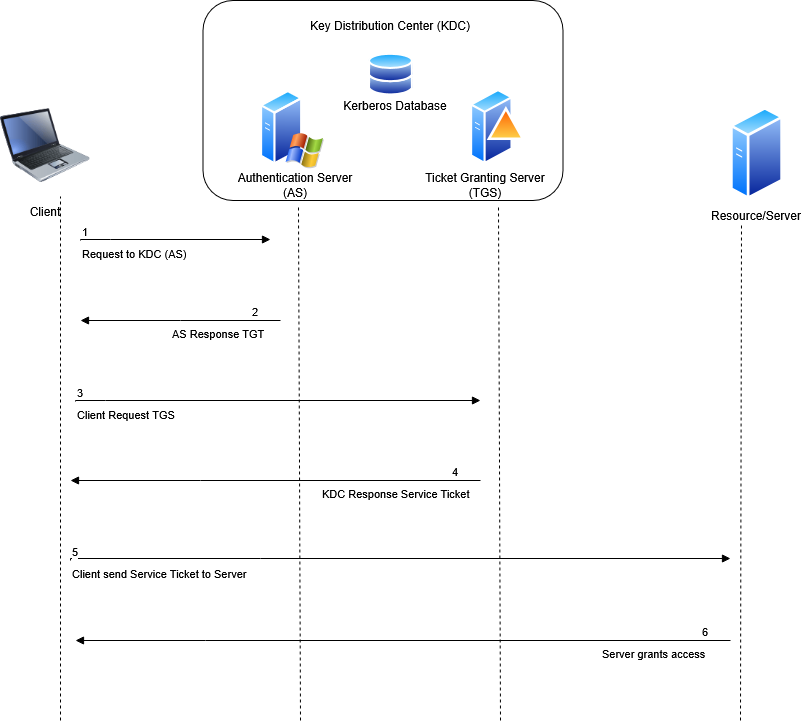

The diagram above was exported from draw.io. Its source (the exported page's mxGraphModel, read from the mxfile embedded in the PNG):
<mxGraphModel dx="1246" dy="667" grid="1" gridSize="10" guides="1" tooltips="1" connect="1" arrows="1" fold="1" page="1" pageScale="1" pageWidth="850" pageHeight="1100" math="0" shadow="0">
  <root>
    <mxCell id="0" />
    <mxCell id="1" parent="0" />
    <mxCell id="ycaw-6mHBzbVUzCmpwL8-12" parent="1" style="rounded=1;whiteSpace=wrap;html=1;" value="" vertex="1">
      <mxGeometry height="200" width="360" x="222.5" y="40" as="geometry" />
    </mxCell>
    <mxCell id="ycaw-6mHBzbVUzCmpwL8-1" parent="1" style="image;aspect=fixed;perimeter=ellipsePerimeter;html=1;align=center;shadow=0;dashed=0;spacingTop=3;image=img/lib/active_directory/databases.svg;" value="" vertex="1">
      <mxGeometry height="44.1" width="45" x="387.5" y="92.33" as="geometry" />
    </mxCell>
    <mxCell id="ycaw-6mHBzbVUzCmpwL8-2" parent="1" style="image;html=1;image=img/lib/clip_art/computers/Laptop_128x128.png" value="" vertex="1">
      <mxGeometry height="110" width="90" x="20" y="130" as="geometry" />
    </mxCell>
    <mxCell id="ycaw-6mHBzbVUzCmpwL8-4" parent="1" style="image;aspect=fixed;perimeter=ellipsePerimeter;html=1;align=center;shadow=0;dashed=0;spacingTop=3;image=img/lib/active_directory/windows_server_2.svg;" value="" vertex="1">
      <mxGeometry height="80" width="64" x="280" y="129" as="geometry" />
    </mxCell>
    <mxCell id="ycaw-6mHBzbVUzCmpwL8-5" parent="1" style="image;aspect=fixed;perimeter=ellipsePerimeter;html=1;align=center;shadow=0;dashed=0;spacingTop=3;image=img/lib/active_directory/generic_server.svg;" value="" vertex="1">
      <mxGeometry height="94.29" width="52.8" x="750" y="145.71" as="geometry" />
    </mxCell>
    <mxCell id="ycaw-6mHBzbVUzCmpwL8-7" parent="1" style="image;aspect=fixed;perimeter=ellipsePerimeter;html=1;align=center;shadow=0;dashed=0;spacingTop=3;image=img/lib/active_directory/domain_controller.svg;" value="" vertex="1">
      <mxGeometry height="78.57" width="55" x="490" y="127.43" as="geometry" />
    </mxCell>
    <mxCell id="ycaw-6mHBzbVUzCmpwL8-11" parent="1" style="text;html=1;whiteSpace=wrap;strokeColor=none;fillColor=none;align=center;verticalAlign=middle;rounded=0;" value="Key Distribution Center (KDC)" vertex="1">
      <mxGeometry height="30" width="220" x="300" y="50" as="geometry" />
    </mxCell>
    <mxCell id="ycaw-6mHBzbVUzCmpwL8-13" parent="1" style="text;html=1;whiteSpace=wrap;strokeColor=none;fillColor=none;align=center;verticalAlign=middle;rounded=0;" value="Kerberos Database" vertex="1">
      <mxGeometry height="30" width="130" x="350" y="130" as="geometry" />
    </mxCell>
    <mxCell id="ycaw-6mHBzbVUzCmpwL8-14" parent="1" style="text;html=1;whiteSpace=wrap;strokeColor=none;fillColor=none;align=center;verticalAlign=middle;rounded=0;" value="Authentication Server (AS)" vertex="1">
      <mxGeometry height="30" width="130" x="250" y="210" as="geometry" />
    </mxCell>
    <mxCell id="ycaw-6mHBzbVUzCmpwL8-15" parent="1" style="text;html=1;whiteSpace=wrap;strokeColor=none;fillColor=none;align=center;verticalAlign=middle;rounded=0;" value="Ticket Granting Server (TGS)" vertex="1">
      <mxGeometry height="30" width="130" x="440" y="210" as="geometry" />
    </mxCell>
    <mxCell id="ycaw-6mHBzbVUzCmpwL8-16" parent="1" style="text;html=1;whiteSpace=wrap;strokeColor=none;fillColor=none;align=center;verticalAlign=middle;rounded=0;" value="Client" vertex="1">
      <mxGeometry height="30" width="60" x="35" y="236" as="geometry" />
    </mxCell>
    <mxCell id="ycaw-6mHBzbVUzCmpwL8-18" parent="1" style="text;html=1;whiteSpace=wrap;strokeColor=none;fillColor=none;align=center;verticalAlign=middle;rounded=0;" value="Resource/Server" vertex="1">
      <mxGeometry height="30" width="100" x="726.4" y="240" as="geometry" />
    </mxCell>
    <mxCell id="ycaw-6mHBzbVUzCmpwL8-19" edge="1" parent="1" style="endArrow=none;dashed=1;html=1;rounded=0;entryX=0.75;entryY=0;entryDx=0;entryDy=0;" target="ycaw-6mHBzbVUzCmpwL8-16" value="">
      <mxGeometry height="50" relative="1" width="50" as="geometry">
        <mxPoint x="80" y="760" as="sourcePoint" />
        <mxPoint x="84.53781512605042" y="240" as="targetPoint" />
      </mxGeometry>
    </mxCell>
    <mxCell id="ycaw-6mHBzbVUzCmpwL8-20" edge="1" parent="1" style="endArrow=none;dashed=1;html=1;rounded=0;entryX=0.75;entryY=0;entryDx=0;entryDy=0;" value="">
      <mxGeometry height="50" relative="1" width="50" as="geometry">
        <mxPoint x="320" y="760" as="sourcePoint" />
        <mxPoint x="318" y="245" as="targetPoint" />
      </mxGeometry>
    </mxCell>
    <mxCell id="ycaw-6mHBzbVUzCmpwL8-21" edge="1" parent="1" style="endArrow=none;dashed=1;html=1;rounded=0;entryX=0.75;entryY=0;entryDx=0;entryDy=0;" value="">
      <mxGeometry height="50" relative="1" width="50" as="geometry">
        <mxPoint x="520" y="760" as="sourcePoint" />
        <mxPoint x="518" y="244" as="targetPoint" />
      </mxGeometry>
    </mxCell>
    <mxCell id="ycaw-6mHBzbVUzCmpwL8-22" edge="1" parent="1" style="endArrow=none;dashed=1;html=1;rounded=0;entryX=0.75;entryY=0;entryDx=0;entryDy=0;" value="">
      <mxGeometry height="50" relative="1" width="50" as="geometry">
        <mxPoint x="760" y="760" as="sourcePoint" />
        <mxPoint x="761" y="264" as="targetPoint" />
      </mxGeometry>
    </mxCell>
    <mxCell id="ycaw-6mHBzbVUzCmpwL8-29" edge="1" parent="1" style="endArrow=block;endFill=1;html=1;edgeStyle=orthogonalEdgeStyle;align=left;verticalAlign=top;rounded=0;" value="Request to KDC (AS)">
      <mxGeometry relative="1" x="-1" as="geometry">
        <Array as="points">
          <mxPoint x="130" y="279" />
          <mxPoint x="130" y="279" />
        </Array>
        <mxPoint x="100" y="280" as="sourcePoint" />
        <mxPoint x="290" y="279" as="targetPoint" />
      </mxGeometry>
    </mxCell>
    <mxCell id="ycaw-6mHBzbVUzCmpwL8-30" connectable="0" parent="ycaw-6mHBzbVUzCmpwL8-29" style="edgeLabel;resizable=0;html=1;align=left;verticalAlign=bottom;" value="1" vertex="1">
      <mxGeometry relative="1" x="-1" as="geometry" />
    </mxCell>
    <mxCell id="ycaw-6mHBzbVUzCmpwL8-33" edge="1" parent="1" style="endArrow=block;endFill=1;html=1;edgeStyle=orthogonalEdgeStyle;align=left;verticalAlign=top;rounded=0;" value="AS Response TGT">
      <mxGeometry relative="1" x="0.1" as="geometry">
        <mxPoint as="offset" />
        <Array as="points">
          <mxPoint x="200" y="360" />
          <mxPoint x="200" y="360" />
        </Array>
        <mxPoint x="300" y="360" as="sourcePoint" />
        <mxPoint x="100" y="360" as="targetPoint" />
      </mxGeometry>
    </mxCell>
    <mxCell id="ycaw-6mHBzbVUzCmpwL8-34" connectable="0" parent="ycaw-6mHBzbVUzCmpwL8-33" style="edgeLabel;resizable=0;html=1;align=left;verticalAlign=bottom;" value="2" vertex="1">
      <mxGeometry relative="1" x="-1" as="geometry">
        <mxPoint x="-30" as="offset" />
      </mxGeometry>
    </mxCell>
    <mxCell id="ycaw-6mHBzbVUzCmpwL8-35" edge="1" parent="1" style="endArrow=block;endFill=1;html=1;edgeStyle=orthogonalEdgeStyle;align=left;verticalAlign=top;rounded=0;" value="Client Request TGS&amp;nbsp;">
      <mxGeometry relative="1" x="-1" as="geometry">
        <Array as="points">
          <mxPoint x="125" y="440" />
          <mxPoint x="125" y="440" />
        </Array>
        <mxPoint x="95" y="441" as="sourcePoint" />
        <mxPoint x="500" y="440" as="targetPoint" />
      </mxGeometry>
    </mxCell>
    <mxCell id="ycaw-6mHBzbVUzCmpwL8-36" connectable="0" parent="ycaw-6mHBzbVUzCmpwL8-35" style="edgeLabel;resizable=0;html=1;align=left;verticalAlign=bottom;" value="3" vertex="1">
      <mxGeometry relative="1" x="-1" as="geometry" />
    </mxCell>
    <mxCell id="ycaw-6mHBzbVUzCmpwL8-37" edge="1" parent="1" style="endArrow=block;endFill=1;html=1;edgeStyle=orthogonalEdgeStyle;align=left;verticalAlign=top;rounded=0;" value="KDC Response Service Ticket">
      <mxGeometry relative="1" x="-0.2195" as="geometry">
        <mxPoint as="offset" />
        <Array as="points">
          <mxPoint x="220" y="520" />
          <mxPoint x="220" y="520" />
        </Array>
        <mxPoint x="500" y="520" as="sourcePoint" />
        <mxPoint x="90" y="520" as="targetPoint" />
      </mxGeometry>
    </mxCell>
    <mxCell id="ycaw-6mHBzbVUzCmpwL8-38" connectable="0" parent="ycaw-6mHBzbVUzCmpwL8-37" style="edgeLabel;resizable=0;html=1;align=left;verticalAlign=bottom;" value="4" vertex="1">
      <mxGeometry relative="1" x="-1" as="geometry">
        <mxPoint x="-30" as="offset" />
      </mxGeometry>
    </mxCell>
    <mxCell id="ycaw-6mHBzbVUzCmpwL8-39" edge="1" parent="1" style="endArrow=block;endFill=1;html=1;edgeStyle=orthogonalEdgeStyle;align=left;verticalAlign=top;rounded=0;" value="Client send Service Ticket to Server">
      <mxGeometry relative="1" x="-1" as="geometry">
        <Array as="points">
          <mxPoint x="280" y="598" />
          <mxPoint x="280" y="598" />
        </Array>
        <mxPoint x="90" y="600" as="sourcePoint" />
        <mxPoint x="750" y="598" as="targetPoint" />
      </mxGeometry>
    </mxCell>
    <mxCell id="ycaw-6mHBzbVUzCmpwL8-40" connectable="0" parent="ycaw-6mHBzbVUzCmpwL8-39" style="edgeLabel;resizable=0;html=1;align=left;verticalAlign=bottom;" value="5" vertex="1">
      <mxGeometry relative="1" x="-1" as="geometry" />
    </mxCell>
    <mxCell id="ycaw-6mHBzbVUzCmpwL8-41" edge="1" parent="1" style="endArrow=block;endFill=1;html=1;edgeStyle=orthogonalEdgeStyle;align=left;verticalAlign=top;rounded=0;" value="Server grants access">
      <mxGeometry relative="1" x="-0.6031" as="geometry">
        <mxPoint as="offset" />
        <Array as="points">
          <mxPoint x="225" y="680" />
          <mxPoint x="225" y="680" />
        </Array>
        <mxPoint x="750" y="680" as="sourcePoint" />
        <mxPoint x="95" y="680" as="targetPoint" />
      </mxGeometry>
    </mxCell>
    <mxCell id="ycaw-6mHBzbVUzCmpwL8-42" connectable="0" parent="ycaw-6mHBzbVUzCmpwL8-41" style="edgeLabel;resizable=0;html=1;align=left;verticalAlign=bottom;" value="6" vertex="1">
      <mxGeometry relative="1" x="-1" as="geometry">
        <mxPoint x="-30" as="offset" />
      </mxGeometry>
    </mxCell>
  </root>
</mxGraphModel>